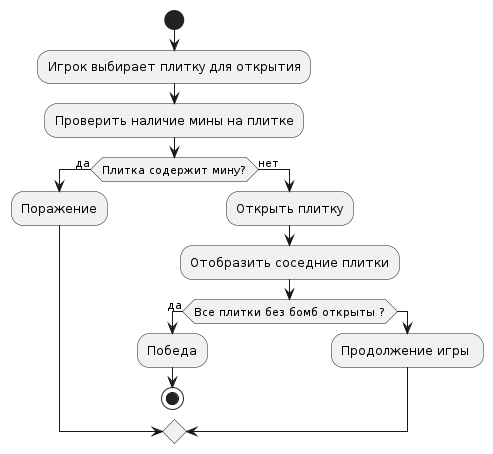

The diagram above was rendered by PlantUML. Its source (embedded in the PNG):
@startuml
start
:Игрок выбирает плитку для открытия;
:Проверить наличие мины на плитке;
if (Плитка содержит мину?) then (да)
  :Поражение;
else (нет)
  :Открыть плитку;
  :Отобразить соседние плитки;
  if (Все плитки без бомб открыты ?) then (да)
    :Победа;
    stop
  else
    :Продолжение игры ;
  endif
endif
@enduml